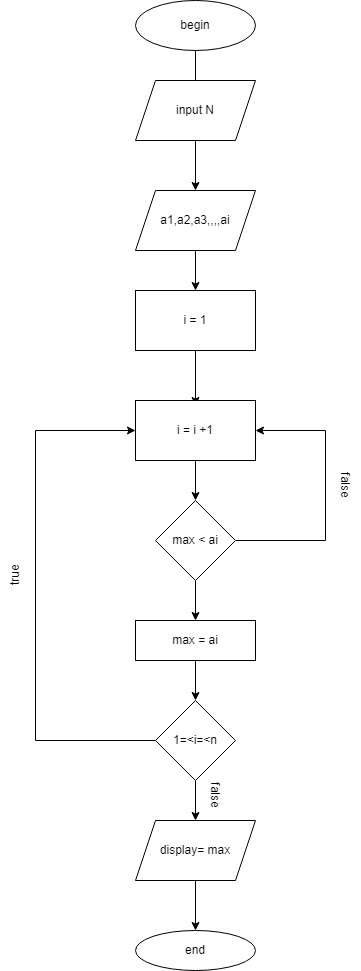

The diagram above was exported from draw.io. Its source (the exported page's mxGraphModel, read from the mxfile embedded in the PNG):
<mxGraphModel dx="460" dy="727" grid="1" gridSize="10" guides="1" tooltips="1" connect="1" arrows="1" fold="1" page="1" pageScale="1" pageWidth="827" pageHeight="1169" math="0" shadow="0">
  <root>
    <mxCell id="0" />
    <mxCell id="1" parent="0" />
    <mxCell id="PAJ9gv2SQQx3hxtrrI69-3" value="" style="edgeStyle=orthogonalEdgeStyle;rounded=0;orthogonalLoop=1;jettySize=auto;html=1;startArrow=none;" edge="1" parent="1" source="PAJ9gv2SQQx3hxtrrI69-4" target="PAJ9gv2SQQx3hxtrrI69-2">
      <mxGeometry relative="1" as="geometry" />
    </mxCell>
    <mxCell id="PAJ9gv2SQQx3hxtrrI69-1" value="begin" style="ellipse;whiteSpace=wrap;html=1;" vertex="1" parent="1">
      <mxGeometry x="270" y="100" width="120" height="50" as="geometry" />
    </mxCell>
    <mxCell id="PAJ9gv2SQQx3hxtrrI69-24" style="edgeStyle=orthogonalEdgeStyle;rounded=0;orthogonalLoop=1;jettySize=auto;html=1;exitX=0.5;exitY=1;exitDx=0;exitDy=0;entryX=0.5;entryY=0;entryDx=0;entryDy=0;" edge="1" parent="1" source="PAJ9gv2SQQx3hxtrrI69-2" target="PAJ9gv2SQQx3hxtrrI69-8">
      <mxGeometry relative="1" as="geometry" />
    </mxCell>
    <mxCell id="PAJ9gv2SQQx3hxtrrI69-2" value="a1,a2,a3,,,,ai" style="shape=parallelogram;perimeter=parallelogramPerimeter;whiteSpace=wrap;html=1;fixedSize=1;" vertex="1" parent="1">
      <mxGeometry x="270" y="290" width="120" height="60" as="geometry" />
    </mxCell>
    <mxCell id="PAJ9gv2SQQx3hxtrrI69-7" value="" style="edgeStyle=orthogonalEdgeStyle;rounded=0;orthogonalLoop=1;jettySize=auto;html=1;startArrow=none;" edge="1" parent="1" source="PAJ9gv2SQQx3hxtrrI69-8">
      <mxGeometry relative="1" as="geometry">
        <mxPoint x="330" y="505" as="targetPoint" />
      </mxGeometry>
    </mxCell>
    <mxCell id="PAJ9gv2SQQx3hxtrrI69-10" value="" style="edgeStyle=orthogonalEdgeStyle;rounded=0;orthogonalLoop=1;jettySize=auto;html=1;startArrow=none;" edge="1" parent="1" source="PAJ9gv2SQQx3hxtrrI69-13" target="PAJ9gv2SQQx3hxtrrI69-9">
      <mxGeometry relative="1" as="geometry" />
    </mxCell>
    <mxCell id="PAJ9gv2SQQx3hxtrrI69-17" value="" style="edgeStyle=orthogonalEdgeStyle;rounded=0;orthogonalLoop=1;jettySize=auto;html=1;" edge="1" parent="1" source="PAJ9gv2SQQx3hxtrrI69-9" target="PAJ9gv2SQQx3hxtrrI69-16">
      <mxGeometry relative="1" as="geometry" />
    </mxCell>
    <mxCell id="PAJ9gv2SQQx3hxtrrI69-9" value="max = ai" style="whiteSpace=wrap;html=1;rounded=0;" vertex="1" parent="1">
      <mxGeometry x="270" y="720" width="120" height="40" as="geometry" />
    </mxCell>
    <mxCell id="PAJ9gv2SQQx3hxtrrI69-23" style="edgeStyle=orthogonalEdgeStyle;rounded=0;orthogonalLoop=1;jettySize=auto;html=1;exitX=0.5;exitY=1;exitDx=0;exitDy=0;entryX=0.5;entryY=0;entryDx=0;entryDy=0;" edge="1" parent="1" source="PAJ9gv2SQQx3hxtrrI69-11" target="PAJ9gv2SQQx3hxtrrI69-13">
      <mxGeometry relative="1" as="geometry" />
    </mxCell>
    <mxCell id="PAJ9gv2SQQx3hxtrrI69-11" value="i = i +1" style="rounded=0;whiteSpace=wrap;html=1;" vertex="1" parent="1">
      <mxGeometry x="270" y="500" width="120" height="60" as="geometry" />
    </mxCell>
    <mxCell id="PAJ9gv2SQQx3hxtrrI69-4" value="input N" style="shape=parallelogram;perimeter=parallelogramPerimeter;whiteSpace=wrap;html=1;fixedSize=1;" vertex="1" parent="1">
      <mxGeometry x="270" y="180" width="120" height="60" as="geometry" />
    </mxCell>
    <mxCell id="PAJ9gv2SQQx3hxtrrI69-12" value="" style="edgeStyle=orthogonalEdgeStyle;rounded=0;orthogonalLoop=1;jettySize=auto;html=1;endArrow=none;" edge="1" parent="1" source="PAJ9gv2SQQx3hxtrrI69-1" target="PAJ9gv2SQQx3hxtrrI69-4">
      <mxGeometry relative="1" as="geometry">
        <mxPoint x="330" y="150" as="sourcePoint" />
        <mxPoint x="330" y="380" as="targetPoint" />
      </mxGeometry>
    </mxCell>
    <mxCell id="PAJ9gv2SQQx3hxtrrI69-28" style="edgeStyle=orthogonalEdgeStyle;rounded=0;orthogonalLoop=1;jettySize=auto;html=1;exitX=1;exitY=0.5;exitDx=0;exitDy=0;entryX=1;entryY=0.5;entryDx=0;entryDy=0;" edge="1" parent="1" source="PAJ9gv2SQQx3hxtrrI69-13" target="PAJ9gv2SQQx3hxtrrI69-11">
      <mxGeometry relative="1" as="geometry">
        <mxPoint x="460" y="530" as="targetPoint" />
        <Array as="points">
          <mxPoint x="460" y="640" />
          <mxPoint x="460" y="530" />
        </Array>
      </mxGeometry>
    </mxCell>
    <mxCell id="PAJ9gv2SQQx3hxtrrI69-13" value="max &amp;lt; ai" style="rhombus;whiteSpace=wrap;html=1;" vertex="1" parent="1">
      <mxGeometry x="290" y="600" width="80" height="80" as="geometry" />
    </mxCell>
    <mxCell id="PAJ9gv2SQQx3hxtrrI69-22" value="" style="edgeStyle=orthogonalEdgeStyle;rounded=0;orthogonalLoop=1;jettySize=auto;html=1;" edge="1" parent="1" source="PAJ9gv2SQQx3hxtrrI69-16" target="PAJ9gv2SQQx3hxtrrI69-21">
      <mxGeometry relative="1" as="geometry" />
    </mxCell>
    <mxCell id="PAJ9gv2SQQx3hxtrrI69-29" style="edgeStyle=orthogonalEdgeStyle;rounded=0;orthogonalLoop=1;jettySize=auto;html=1;exitX=0;exitY=0.5;exitDx=0;exitDy=0;entryX=0;entryY=0.5;entryDx=0;entryDy=0;" edge="1" parent="1" source="PAJ9gv2SQQx3hxtrrI69-16" target="PAJ9gv2SQQx3hxtrrI69-11">
      <mxGeometry relative="1" as="geometry">
        <Array as="points">
          <mxPoint x="170" y="840" />
          <mxPoint x="170" y="530" />
        </Array>
      </mxGeometry>
    </mxCell>
    <mxCell id="PAJ9gv2SQQx3hxtrrI69-16" value="1=&amp;lt;i=&amp;lt;n" style="rhombus;whiteSpace=wrap;html=1;rounded=0;" vertex="1" parent="1">
      <mxGeometry x="290" y="800" width="80" height="80" as="geometry" />
    </mxCell>
    <mxCell id="PAJ9gv2SQQx3hxtrrI69-8" value="i = 1" style="rounded=0;whiteSpace=wrap;html=1;" vertex="1" parent="1">
      <mxGeometry x="270" y="390" width="120" height="60" as="geometry" />
    </mxCell>
    <mxCell id="PAJ9gv2SQQx3hxtrrI69-31" style="edgeStyle=orthogonalEdgeStyle;rounded=0;orthogonalLoop=1;jettySize=auto;html=1;exitX=0.5;exitY=1;exitDx=0;exitDy=0;entryX=0.5;entryY=0;entryDx=0;entryDy=0;" edge="1" parent="1" source="PAJ9gv2SQQx3hxtrrI69-21" target="PAJ9gv2SQQx3hxtrrI69-32">
      <mxGeometry relative="1" as="geometry">
        <mxPoint x="330" y="1040" as="targetPoint" />
        <Array as="points" />
      </mxGeometry>
    </mxCell>
    <mxCell id="PAJ9gv2SQQx3hxtrrI69-21" value="display= max" style="shape=parallelogram;perimeter=parallelogramPerimeter;whiteSpace=wrap;html=1;fixedSize=1;rounded=0;" vertex="1" parent="1">
      <mxGeometry x="270" y="920" width="120" height="60" as="geometry" />
    </mxCell>
    <mxCell id="PAJ9gv2SQQx3hxtrrI69-32" value="end" style="ellipse;whiteSpace=wrap;html=1;" vertex="1" parent="1">
      <mxGeometry x="270" y="1030" width="120" height="40" as="geometry" />
    </mxCell>
    <mxCell id="PAJ9gv2SQQx3hxtrrI69-33" value="true" style="text;html=1;strokeColor=none;fillColor=none;align=center;verticalAlign=middle;whiteSpace=wrap;rounded=0;rotation=270;" vertex="1" parent="1">
      <mxGeometry x="120" y="660" width="60" height="30" as="geometry" />
    </mxCell>
    <mxCell id="PAJ9gv2SQQx3hxtrrI69-35" value="false" style="text;html=1;strokeColor=none;fillColor=none;align=center;verticalAlign=middle;whiteSpace=wrap;rounded=0;rotation=90;" vertex="1" parent="1">
      <mxGeometry x="450" y="570" width="60" height="30" as="geometry" />
    </mxCell>
    <mxCell id="PAJ9gv2SQQx3hxtrrI69-36" value="false" style="text;html=1;strokeColor=none;fillColor=none;align=center;verticalAlign=middle;whiteSpace=wrap;rounded=0;rotation=90;" vertex="1" parent="1">
      <mxGeometry x="320" y="880" width="60" height="30" as="geometry" />
    </mxCell>
  </root>
</mxGraphModel>